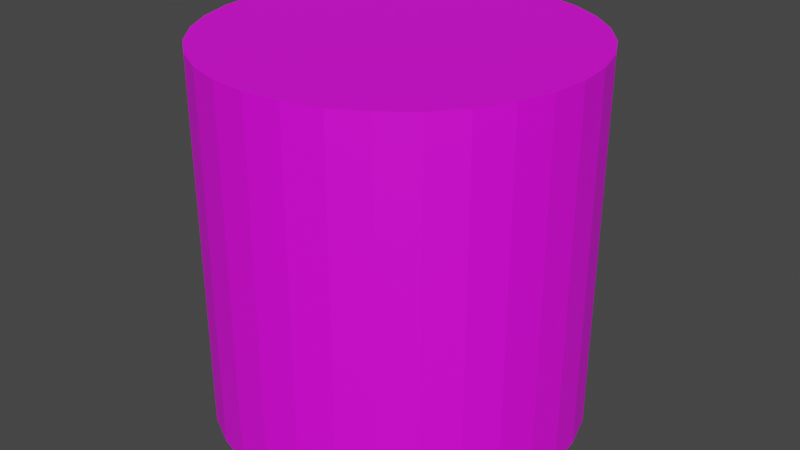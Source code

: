 # Source: portal.blend  (saved by Blender 2.80.75; exported with 4.5.12 LTS)
import bpy
from mathutils import Matrix  # noqa: F401  (used for matrix-valued properties, if any)

bpy.ops.wm.read_factory_settings(use_empty=True)
scene = bpy.context.scene
scene.name = 'Scene'

# ---- collections
col_collection = bpy.data.collections.new('Collection'); scene.collection.children.link(col_collection)

# ---- images (referenced by path relative to the original .blend; pixels are not part of the script)
import os
ASSET_DIR = os.environ.get("B2B_ASSET_DIR", "")  # directory of the original .blend (textures are referenced by path, not embedded)
HERE = os.path.dirname(os.path.abspath(__file__))  # packed textures are extracted next to this script under _unpacked/

def load_image(name, relpath, width, height, colorspace="sRGB"):
    """Load a texture the original file referenced (path relative to the .blend, or extracted next to this script)."""
    p = next((c for c in (os.path.join(HERE, relpath), os.path.join(ASSET_DIR, relpath)) if relpath and os.path.exists(c)), "")
    if p:
        img = bpy.data.images.load(p, check_existing=True)
        img.name = name
    else:  # same state as the original file: an image datablock whose file is absent (Cycles renders it pink)
        img = bpy.data.images.new(name, width, height)
        img.source = "FILE"
        img.filepath = "//" + (relpath or name)
    img.colorspace_settings.name = colorspace
    return img
img_blue_fade_png = load_image('blue_fade.png', 'blue_fade.png', 1024, 1024, 'sRGB')

# ---- materials (node trees are filled in below, after node groups)
mat_material_001 = bpy.data.materials.new('Material.001')
mat_material_001.surface_render_method = 'BLENDED'
mat_material_001.blend_method = 'BLEND'
mat_material_001.use_transparent_shadow = False
mat_material_002 = bpy.data.materials.new('Material.002')
mat_material_002.use_transparent_shadow = False

# ---- material node trees
mat_material_001.use_nodes = True; mat_material_001.node_tree.nodes.clear()
_N = mat_material_001.node_tree.nodes; _L = mat_material_001.node_tree.links
n0 = _N.new('ShaderNodeOutputMaterial'); n0.name = 'Material Output'; n0.location = (752, 355)
n1 = _N.new('ShaderNodeMixShader'); n1.name = 'Mix Shader'; n1.location = (532, 499)
n2 = _N.new('ShaderNodeBsdfTransparent'); n2.name = 'Transparent BSDF'; n2.location = (248, 467)
n3 = _N.new('ShaderNodeTexImage'); n3.name = 'Image Texture'; n3.location = (-295, 403)
n3.image = img_blue_fade_png
n4 = _N.new('ShaderNodeBsdfPrincipled'); n4.name = 'Principled BSDF'; n4.location = (10, 300)
n4.distribution = 'GGX'
n4.subsurface_method = 'BURLEY'
n4.inputs[3].default_value = 1.45
n4.inputs[27].default_value = (0.0, 0.0, 0.0, 1.0)
n4.inputs[28].default_value = 1.0
_L.new(n3.outputs[0], n4.inputs[0])
_L.new(n2.outputs[0], n1.inputs[1])
_L.new(n1.outputs[0], n0.inputs[0])
_L.new(n3.outputs[1], n1.inputs[0])
_L.new(n4.outputs[0], n1.inputs[2])
n0.is_active_output = True
mat_material_002.use_nodes = True; mat_material_002.node_tree.nodes.clear()
_N = mat_material_002.node_tree.nodes; _L = mat_material_002.node_tree.links
n0 = _N.new('ShaderNodeOutputMaterial'); n0.name = 'Material Output'; n0.location = (300, 300)
n1 = _N.new('ShaderNodeBsdfPrincipled'); n1.name = 'Principled BSDF'; n1.location = (10, 300)
n1.distribution = 'GGX'
n1.subsurface_method = 'BURLEY'
n1.inputs[0].default_value = (0.8, 0.03469, 0.04255, 1.0)
n1.inputs[3].default_value = 1.45
n1.inputs[27].default_value = (0.0, 0.0, 0.0, 1.0)
n1.inputs[28].default_value = 1.0
_L.new(n1.outputs[0], n0.inputs[0])
n0.is_active_output = True

# ---- world
world_world = bpy.data.worlds.new('World'); scene.world = world_world
world_world.use_nodes = True; world_world.node_tree.nodes.clear()
_N = world_world.node_tree.nodes; _L = world_world.node_tree.links
n0 = _N.new('ShaderNodeOutputWorld'); n0.name = 'World Output'; n0.location = (300, 300)
n1 = _N.new('ShaderNodeBackground'); n1.name = 'Background'; n1.location = (10, 300)
n1.inputs[0].default_value = (0.05088, 0.05088, 0.05088, 1.0)
_L.new(n1.outputs[0], n0.inputs[0])
n0.is_active_output = True
world_world.color = (0.05088, 0.05088, 0.05088)
world_world.use_sun_shadow = False
world_world.sun_shadow_jitter_overblur = 0.0

# ---- meshes
me_cylinder = bpy.data.meshes.new('Cylinder')
me_cylinder.from_pydata([(0.0, 1.0, -1.0), (0.0, 1.0, 1.0), (0.1951, 0.9808, -1.0), (0.1951, 0.9808, 1.0), (0.3827, 0.9239, -1.0), (0.3827, 0.9239, 1.0), (0.5556, 0.8315, -1.0), (0.5556, 0.8315, 1.0), (0.7071, 0.7071, -1.0), (0.7071, 0.7071, 1.0), (0.8315, 0.5556, -1.0), (0.8315, 0.5556, 1.0), (0.9239, 0.3827, -1.0), (0.9239, 0.3827, 1.0), (0.9808, 0.1951, -1.0), (0.9808, 0.1951, 1.0), (1.0, 7.55e-08, -1.0), (1.0, 7.55e-08, 1.0), (0.9808, -0.1951, -1.0), (0.9808, -0.1951, 1.0), (0.9239, -0.3827, -1.0), (0.9239, -0.3827, 1.0), (0.8315, -0.5556, -1.0), (0.8315, -0.5556, 1.0), (0.7071, -0.7071, -1.0), (0.7071, -0.7071, 1.0), (0.5556, -0.8315, -1.0), (0.5556, -0.8315, 1.0), (0.3827, -0.9239, -1.0), (0.3827, -0.9239, 1.0), (0.1951, -0.9808, -1.0), (0.1951, -0.9808, 1.0), (-3.258e-07, -1.0, -1.0), (-3.258e-07, -1.0, 1.0), (-0.1951, -0.9808, -1.0), (-0.1951, -0.9808, 1.0), (-0.3827, -0.9239, -1.0), (-0.3827, -0.9239, 1.0), (-0.5556, -0.8315, -1.0), (-0.5556, -0.8315, 1.0), (-0.7071, -0.7071, -1.0), (-0.7071, -0.7071, 1.0), (-0.8315, -0.5556, -1.0), (-0.8315, -0.5556, 1.0), (-0.9239, -0.3827, -1.0), (-0.9239, -0.3827, 1.0), (-0.9808, -0.1951, -1.0), (-0.9808, -0.1951, 1.0), (-1.0, 9.656e-07, -1.0), (-1.0, 9.656e-07, 1.0), (-0.9808, 0.1951, -1.0), (-0.9808, 0.1951, 1.0), (-0.9239, 0.3827, -1.0), (-0.9239, 0.3827, 1.0), (-0.8315, 0.5556, -1.0), (-0.8315, 0.5556, 1.0), (-0.7071, 0.7071, -1.0), (-0.7071, 0.7071, 1.0), (-0.5556, 0.8315, -1.0), (-0.5556, 0.8315, 1.0), (-0.3827, 0.9239, -1.0), (-0.3827, 0.9239, 1.0), (-0.1951, 0.9808, -1.0), (-0.1951, 0.9808, 1.0)], [], [(0, 1, 3, 2), (2, 3, 5, 4), (4, 5, 7, 6), (6, 7, 9, 8), (8, 9, 11, 10), (10, 11, 13, 12), (12, 13, 15, 14), (14, 15, 17, 16), (16, 17, 19, 18), (18, 19, 21, 20), (20, 21, 23, 22), (22, 23, 25, 24), (24, 25, 27, 26), (26, 27, 29, 28), (28, 29, 31, 30), (30, 31, 33, 32), (32, 33, 35, 34), (34, 35, 37, 36), (36, 37, 39, 38), (38, 39, 41, 40), (40, 41, 43, 42), (42, 43, 45, 44), (44, 45, 47, 46), (46, 47, 49, 48), (48, 49, 51, 50), (50, 51, 53, 52), (52, 53, 55, 54), (54, 55, 57, 56), (56, 57, 59, 58), (58, 59, 61, 60), (3, 1, 63, 61, 59, 57, 55, 53, 51, 49, 47, 45, 43, 41, 39, 37, 35, 33, 31, 29, 27, 25, 23, 21, 19, 17, 15, 13, 11, 9, 7, 5), (60, 61, 63, 62), (62, 63, 1, 0), (0, 2, 4, 6, 8, 10, 12, 14, 16, 18, 20, 22, 24, 26, 28, 30, 32, 34, 36, 38, 40, 42, 44, 46, 48, 50, 52, 54, 56, 58, 60, 62)])
_uv = me_cylinder.uv_layers.new(name='UVMap')
_uv.uv.foreach_set('vector', [1.001, 0.128, 0.9988, 0.8947, 0.9675, 0.8947, 0.9699, 0.128, 0.9699, 0.128, 0.9675, 0.8947, 0.9363, 0.8947, 0.9386, 0.128, 0.9386, 0.128, 0.9363, 0.8947, 0.905, 0.8947, 0.9074, 0.128, 0.9074, 0.128, 0.905, 0.8947, 0.8738, 0.8947, 0.8761, 0.128, 0.8761, 0.128, 0.8738, 0.8947, 0.8425, 0.8947, 0.8449, 0.128, 0.8449, 0.128, 0.8425, 0.8947, 0.8113, 0.8947, 0.8136, 0.128, 0.8136, 0.128, 0.8113, 0.8947, 0.78, 0.8947, 0.7824, 0.128, 0.7824, 0.128, 0.78, 0.8947, 0.7488, 0.8947, 0.7511, 0.128, 0.7511, 0.128, 0.7488, 0.8947, 0.7175, 0.8947, 0.7199, 0.128, 0.7199, 0.128, 0.7175, 0.8947, 0.6863, 0.8947, 0.6886, 0.128, 0.6886, 0.128, 0.6863, 0.8947, 0.655, 0.8947, 0.6574, 0.128, 0.6574, 0.128, 0.655, 0.8947, 0.6238, 0.8947, 0.6261, 0.128, 0.6261, 0.128, 0.6238, 0.8947, 0.5925, 0.8947, 0.5949, 0.128, 0.5949, 0.128, 0.5925, 0.8947, 0.5613, 0.8947, 0.5636, 0.128, 0.5636, 0.128, 0.5613, 0.8947, 0.53, 0.8947, 0.5324, 0.128, 0.5324, 0.128, 0.53, 0.8947, 0.4988, 0.8947, 0.5011, 0.128, 0.5011, 0.128, 0.4988, 0.8947, 0.4675, 0.8947, 0.4699, 0.128, 0.4699, 0.128, 0.4675, 0.8947, 0.4363, 0.8947, 0.4386, 0.128, 0.4386, 0.128, 0.4363, 0.8947, 0.405, 0.8947, 0.4074, 0.128, 0.4074, 0.128, 0.405, 0.8947, 0.3738, 0.8947, 0.3761, 0.128, 0.3761, 0.128, 0.3738, 0.8947, 0.3425, 0.8947, 0.3449, 0.128, 0.3449, 0.128, 0.3425, 0.8947, 0.3113, 0.8947, 0.3136, 0.128, 0.3136, 0.128, 0.3113, 0.8947, 0.28, 0.8947, 0.2824, 0.128, 0.2824, 0.128, 0.28, 0.8947, 0.2488, 0.8947, 0.2511, 0.128, 0.2511, 0.128, 0.2488, 0.8947, 0.2175, 0.8947, 0.2199, 0.128, 0.2199, 0.128, 0.2175, 0.8947, 0.1863, 0.8947, 0.1886, 0.128, 0.1886, 0.128, 0.1863, 0.8947, 0.155, 0.8947, 0.1574, 0.128, 0.1574, 0.128, 0.155, 0.8947, 0.1238, 0.8947, 0.1261, 0.128, 0.1261, 0.128, 0.1238, 0.8947, 0.09251, 0.8947, 0.09489, 0.128, 0.09489, 0.128, 0.09251, 0.8947, 0.06126, 0.8947, 0.06364, 0.128, 0.3713, 0.945, 0.3483, 0.9473, 0.3254, 0.945, 0.3034, 0.9383, 0.283, 0.9275, 0.2652, 0.9129, 0.2506, 0.895, 0.2397, 0.8747, 0.2331, 0.8527, 0.2308, 0.8298, 0.2331, 0.8068, 0.2397, 0.7848, 0.2506, 0.7645, 0.2652, 0.7466, 0.283, 0.732, 0.3034, 0.7212, 0.3254, 0.7145, 0.3483, 0.7122, 0.3713, 0.7145, 0.3933, 0.7212, 0.4136, 0.732, 0.4314, 0.7466, 0.446, 0.7645, 0.4569, 0.7848, 0.4636, 0.8068, 0.4659, 0.8298, 0.4636, 0.8527, 0.4569, 0.8747, 0.446, 0.895, 0.4314, 0.9129, 0.4136, 0.9275, 0.3933, 0.9383, 0.06364, 0.128, 0.06126, 0.8947, 0.03001, 0.8947, 0.03239, 0.128, 0.03239, 0.128, 0.03001, 0.8947, -0.001238, 0.8947, 0.001143, 0.128, 0.5932, 0.9473, 0.6161, 0.945, 0.6381, 0.9383, 0.6585, 0.9275, 0.6763, 0.9129, 0.6909, 0.895, 0.7017, 0.8747, 0.7084, 0.8527, 0.7107, 0.8298, 0.7084, 0.8068, 0.7017, 0.7848, 0.6909, 0.7645, 0.6763, 0.7466, 0.6585, 0.732, 0.6381, 0.7212, 0.6161, 0.7145, 0.5932, 0.7122, 0.5702, 0.7145, 0.5482, 0.7212, 0.5279, 0.732, 0.5101, 0.7466, 0.4955, 0.7645, 0.4846, 0.7848, 0.4779, 0.8068, 0.4756, 0.8298, 0.4779, 0.8527, 0.4846, 0.8747, 0.4955, 0.895, 0.5101, 0.9129, 0.5279, 0.9275, 0.5482, 0.9383, 0.5702, 0.945])
me_cylinder.materials.append(mat_material_001)
me_cylinder.materials.append(mat_material_002)
me_cylinder.use_remesh_preserve_volume = False
me_cylinder.use_remesh_preserve_attributes = False
me_cylinder.use_mirror_vertex_groups = False
me_cylinder.update()

# ---- objects
ob_cylinder = bpy.data.objects.new('Cylinder', me_cylinder)

# ---- transforms, parenting, visibility, modifiers, constraints
ob_cylinder.location = (0.0, 0.0, 1.029)
ob_cylinder.scale = (0.8454, 0.8454, 0.8454)
ob_cylinder.lineart.crease_threshold = 0.0

# ---- collection membership
col_collection.objects.link(ob_cylinder)

# ---- scene / render settings (as saved in the file)
scene.frame_start = 1; scene.frame_end = 250; scene.frame_set(1)
scene.render.engine = 'BLENDER_EEVEE_NEXT'
scene.cycles.use_denoising = False
scene.cycles.samples = 128
scene.cycles.sampling_pattern = 'TABULATED_SOBOL'
scene.cycles.use_adaptive_sampling = False
scene.cycles.use_light_tree = False
scene.view_settings.view_transform = 'Filmic'
bpy.context.view_layer.update()

# ---- added for rendering (the .blend has no active camera and no usable light): camera, sun
cam_auto = bpy.data.cameras.new('AutoCamera')
cam_auto.lens = 50.0
cam_auto.sensor_width = 36.0
cam_auto.clip_end = 1000.0
ob_auto_camera = bpy.data.objects.new('AutoCamera', cam_auto)
scene.collection.objects.link(ob_auto_camera)
ob_auto_camera.location = (2.70962, -3.25154, 3.19654)
ob_auto_camera.rotation_euler = (1.09748, -7.21219e-08, 0.694738)
scene.camera = ob_auto_camera
light_auto_sun = bpy.data.lights.new('AutoSun', 'SUN')
light_auto_sun.energy = 3.0
light_auto_sun.angle = 0.0523599
ob_auto_sun = bpy.data.objects.new('AutoSun', light_auto_sun)
scene.collection.objects.link(ob_auto_sun)
ob_auto_sun.rotation_euler = (0.872665, 0.174533, 0.523599)
bpy.context.view_layer.update()
